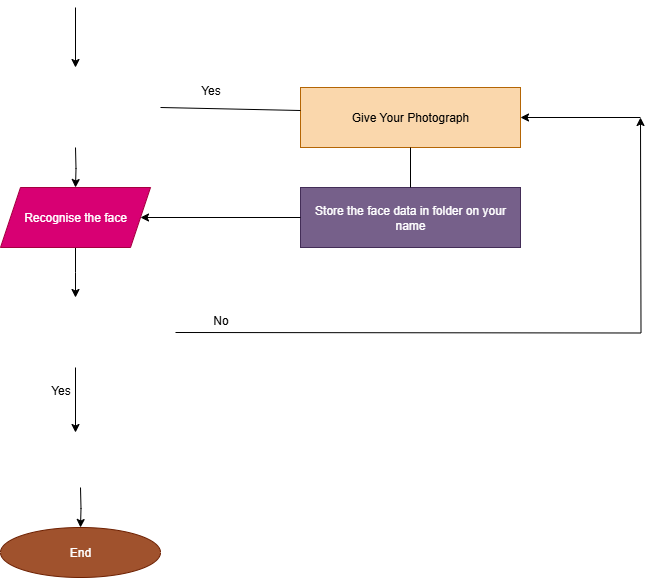

The diagram above was exported from draw.io. Its source (the exported page's mxGraphModel, read from the mxfile embedded in the PNG):
<mxGraphModel dx="1042" dy="561" grid="1" gridSize="10" guides="1" tooltips="1" connect="1" arrows="1" fold="1" page="1" pageScale="1" pageWidth="850" pageHeight="1100" math="0" shadow="0">
  <root>
    <mxCell id="0" />
    <mxCell id="1" parent="0" />
    <mxCell id="OL6QkQq-ru5BcxzLi-8m-1" style="edgeStyle=orthogonalEdgeStyle;rounded=0;orthogonalLoop=1;jettySize=auto;html=1;" edge="1" parent="1">
      <mxGeometry relative="1" as="geometry">
        <mxPoint x="235" y="720" as="sourcePoint" />
        <mxPoint x="235" y="780" as="targetPoint" />
      </mxGeometry>
    </mxCell>
    <mxCell id="OL6QkQq-ru5BcxzLi-8m-2" value="" style="edgeStyle=orthogonalEdgeStyle;rounded=0;orthogonalLoop=1;jettySize=auto;html=1;" edge="1" parent="1" target="OL6QkQq-ru5BcxzLi-8m-4">
      <mxGeometry relative="1" as="geometry">
        <mxPoint x="235" y="860" as="sourcePoint" />
      </mxGeometry>
    </mxCell>
    <mxCell id="OL6QkQq-ru5BcxzLi-8m-3" value="" style="edgeStyle=orthogonalEdgeStyle;rounded=0;orthogonalLoop=1;jettySize=auto;html=1;" edge="1" parent="1" source="OL6QkQq-ru5BcxzLi-8m-4">
      <mxGeometry relative="1" as="geometry">
        <mxPoint x="235" y="1010" as="targetPoint" />
      </mxGeometry>
    </mxCell>
    <mxCell id="OL6QkQq-ru5BcxzLi-8m-4" value="Recognise the face" style="shape=parallelogram;perimeter=parallelogramPerimeter;whiteSpace=wrap;html=1;fixedSize=1;fillColor=#d80073;fontColor=#ffffff;strokeColor=#A50040;" vertex="1" parent="1">
      <mxGeometry x="160" y="900" width="150" height="60" as="geometry" />
    </mxCell>
    <mxCell id="OL6QkQq-ru5BcxzLi-8m-5" value="" style="edgeStyle=orthogonalEdgeStyle;rounded=0;orthogonalLoop=1;jettySize=auto;html=1;" edge="1" parent="1">
      <mxGeometry relative="1" as="geometry">
        <mxPoint x="235" y="1080" as="sourcePoint" />
        <mxPoint x="235" y="1145" as="targetPoint" />
      </mxGeometry>
    </mxCell>
    <mxCell id="OL6QkQq-ru5BcxzLi-8m-6" style="edgeStyle=orthogonalEdgeStyle;rounded=0;orthogonalLoop=1;jettySize=auto;html=1;exitX=1;exitY=0.5;exitDx=0;exitDy=0;" edge="1" parent="1">
      <mxGeometry relative="1" as="geometry">
        <mxPoint x="800" y="830" as="targetPoint" />
        <mxPoint x="335" y="1045" as="sourcePoint" />
      </mxGeometry>
    </mxCell>
    <mxCell id="OL6QkQq-ru5BcxzLi-8m-7" value="Give Your Photograph" style="rounded=0;whiteSpace=wrap;html=1;fillColor=#fad7ac;strokeColor=#b46504;" vertex="1" parent="1">
      <mxGeometry x="460" y="800" width="220" height="60" as="geometry" />
    </mxCell>
    <mxCell id="OL6QkQq-ru5BcxzLi-8m-8" value="Store the face data in folder on your name" style="rounded=0;whiteSpace=wrap;html=1;fillColor=#76608a;fontColor=#ffffff;strokeColor=#432D57;" vertex="1" parent="1">
      <mxGeometry x="460" y="900" width="220" height="60" as="geometry" />
    </mxCell>
    <mxCell id="OL6QkQq-ru5BcxzLi-8m-9" value="" style="endArrow=none;html=1;rounded=0;exitX=1;exitY=0.5;exitDx=0;exitDy=0;entryX=-0.002;entryY=0.38;entryDx=0;entryDy=0;entryPerimeter=0;" edge="1" parent="1" target="OL6QkQq-ru5BcxzLi-8m-7">
      <mxGeometry width="50" height="50" relative="1" as="geometry">
        <mxPoint x="320" y="820" as="sourcePoint" />
        <mxPoint x="470" y="890" as="targetPoint" />
        <Array as="points">
          <mxPoint x="460" y="823" />
        </Array>
      </mxGeometry>
    </mxCell>
    <mxCell id="OL6QkQq-ru5BcxzLi-8m-10" value="" style="endArrow=classic;html=1;rounded=0;entryX=1;entryY=0.5;entryDx=0;entryDy=0;exitX=0;exitY=0.5;exitDx=0;exitDy=0;" edge="1" parent="1" source="OL6QkQq-ru5BcxzLi-8m-8" target="OL6QkQq-ru5BcxzLi-8m-4">
      <mxGeometry width="50" height="50" relative="1" as="geometry">
        <mxPoint x="450" y="930" as="sourcePoint" />
        <mxPoint x="470" y="890" as="targetPoint" />
      </mxGeometry>
    </mxCell>
    <mxCell id="OL6QkQq-ru5BcxzLi-8m-11" value="" style="endArrow=none;html=1;rounded=0;entryX=0.5;entryY=1;entryDx=0;entryDy=0;exitX=0.5;exitY=0;exitDx=0;exitDy=0;" edge="1" parent="1" source="OL6QkQq-ru5BcxzLi-8m-8" target="OL6QkQq-ru5BcxzLi-8m-7">
      <mxGeometry width="50" height="50" relative="1" as="geometry">
        <mxPoint x="480" y="930" as="sourcePoint" />
        <mxPoint x="530" y="880" as="targetPoint" />
      </mxGeometry>
    </mxCell>
    <mxCell id="OL6QkQq-ru5BcxzLi-8m-12" value="" style="endArrow=classic;html=1;rounded=0;entryX=1;entryY=0.5;entryDx=0;entryDy=0;" edge="1" parent="1" target="OL6QkQq-ru5BcxzLi-8m-7">
      <mxGeometry width="50" height="50" relative="1" as="geometry">
        <mxPoint x="800" y="830" as="sourcePoint" />
        <mxPoint x="700" y="730" as="targetPoint" />
      </mxGeometry>
    </mxCell>
    <mxCell id="OL6QkQq-ru5BcxzLi-8m-13" value="Yes" style="text;html=1;align=center;verticalAlign=middle;resizable=0;points=[];autosize=1;strokeColor=none;fillColor=none;" vertex="1" parent="1">
      <mxGeometry x="350" y="788" width="40" height="30" as="geometry" />
    </mxCell>
    <mxCell id="OL6QkQq-ru5BcxzLi-8m-14" value="No" style="text;html=1;align=center;verticalAlign=middle;resizable=0;points=[];autosize=1;strokeColor=none;fillColor=none;" vertex="1" parent="1">
      <mxGeometry x="360" y="1018" width="40" height="30" as="geometry" />
    </mxCell>
    <mxCell id="OL6QkQq-ru5BcxzLi-8m-15" value="" style="edgeStyle=orthogonalEdgeStyle;rounded=0;orthogonalLoop=1;jettySize=auto;html=1;" edge="1" parent="1" target="OL6QkQq-ru5BcxzLi-8m-17">
      <mxGeometry relative="1" as="geometry">
        <mxPoint x="240" y="1200" as="sourcePoint" />
      </mxGeometry>
    </mxCell>
    <mxCell id="OL6QkQq-ru5BcxzLi-8m-16" value="Yes" style="text;html=1;align=center;verticalAlign=middle;resizable=0;points=[];autosize=1;strokeColor=none;fillColor=none;" vertex="1" parent="1">
      <mxGeometry x="200" y="1088" width="40" height="30" as="geometry" />
    </mxCell>
    <mxCell id="OL6QkQq-ru5BcxzLi-8m-17" value="End" style="ellipse;whiteSpace=wrap;html=1;fillColor=#a0522d;fontColor=#ffffff;strokeColor=#6D1F00;" vertex="1" parent="1">
      <mxGeometry x="160" y="1240" width="160" height="50" as="geometry" />
    </mxCell>
  </root>
</mxGraphModel>